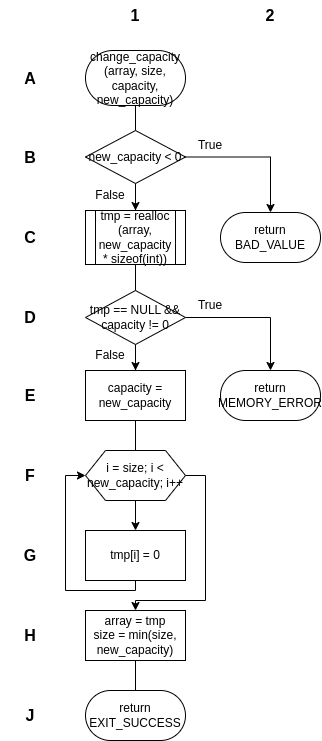

The diagram above was exported from draw.io. Its source (the exported page's mxGraphModel, read from the mxfile embedded in the PNG):
<mxGraphModel dx="1434" dy="827" grid="1" gridSize="10" guides="1" tooltips="1" connect="1" arrows="1" fold="1" page="1" pageScale="1" pageWidth="850" pageHeight="1100" math="0" shadow="0">
  <root>
    <mxCell id="0" />
    <mxCell id="1" parent="0" />
    <mxCell id="jk24vywAKFOfeinvGqaF-17" value="" style="endArrow=none;html=1;rounded=0;entryX=0.5;entryY=0;entryDx=0;entryDy=0;exitX=0.5;exitY=1;exitDx=0;exitDy=0;" parent="1" source="b65h1BUrClJIyDdZQl6N-10" target="jk24vywAKFOfeinvGqaF-3" edge="1">
      <mxGeometry width="50" height="50" relative="1" as="geometry">
        <mxPoint x="350" y="180" as="sourcePoint" />
        <mxPoint x="660" y="410" as="targetPoint" />
      </mxGeometry>
    </mxCell>
    <mxCell id="jk24vywAKFOfeinvGqaF-7" style="edgeStyle=orthogonalEdgeStyle;rounded=0;orthogonalLoop=1;jettySize=auto;html=1;exitX=0.5;exitY=1;exitDx=0;exitDy=0;entryX=0;entryY=0.5;entryDx=0;entryDy=0;" parent="1" source="b65h1BUrClJIyDdZQl6N-6" target="jk24vywAKFOfeinvGqaF-3" edge="1">
      <mxGeometry relative="1" as="geometry">
        <Array as="points">
          <mxPoint x="425" y="620" />
          <mxPoint x="355" y="620" />
          <mxPoint x="355" y="505" />
        </Array>
      </mxGeometry>
    </mxCell>
    <mxCell id="b65h1BUrClJIyDdZQl6N-6" value="tmp[i] = 0" style="rounded=0;whiteSpace=wrap;html=1;" parent="1" vertex="1">
      <mxGeometry x="375" y="560" width="100" height="50" as="geometry" />
    </mxCell>
    <mxCell id="b65h1BUrClJIyDdZQl6N-10" value="change_capacity&lt;br&gt;(array, size, capacity, new_capacity)" style="rounded=1;whiteSpace=wrap;html=1;arcSize=50;" parent="1" vertex="1">
      <mxGeometry x="375" y="80" width="100" height="55" as="geometry" />
    </mxCell>
    <mxCell id="jk24vywAKFOfeinvGqaF-12" style="edgeStyle=orthogonalEdgeStyle;rounded=0;orthogonalLoop=1;jettySize=auto;html=1;exitX=0.5;exitY=1;exitDx=0;exitDy=0;entryX=0.5;entryY=0;entryDx=0;entryDy=0;" parent="1" source="FgVq0e9fFB3n6d6Xrm3B-1" target="FgVq0e9fFB3n6d6Xrm3B-4" edge="1">
      <mxGeometry relative="1" as="geometry" />
    </mxCell>
    <mxCell id="jk24vywAKFOfeinvGqaF-14" style="edgeStyle=orthogonalEdgeStyle;rounded=0;orthogonalLoop=1;jettySize=auto;html=1;exitX=1;exitY=0.5;exitDx=0;exitDy=0;entryX=0.5;entryY=0;entryDx=0;entryDy=0;" parent="1" source="FgVq0e9fFB3n6d6Xrm3B-1" target="FgVq0e9fFB3n6d6Xrm3B-2" edge="1">
      <mxGeometry relative="1" as="geometry" />
    </mxCell>
    <mxCell id="FgVq0e9fFB3n6d6Xrm3B-1" value="new_capacity &amp;lt; 0" style="rhombus;whiteSpace=wrap;html=1;" parent="1" vertex="1">
      <mxGeometry x="375" y="160" width="100" height="53" as="geometry" />
    </mxCell>
    <mxCell id="FgVq0e9fFB3n6d6Xrm3B-2" value="return BAD_VALUE" style="rounded=1;whiteSpace=wrap;html=1;arcSize=50;" parent="1" vertex="1">
      <mxGeometry x="510" y="242" width="100" height="50" as="geometry" />
    </mxCell>
    <mxCell id="FgVq0e9fFB3n6d6Xrm3B-4" value="tmp = realloc&lt;br&gt;(array, new_capacity * sizeof(int))" style="shape=process;whiteSpace=wrap;html=1;backgroundOutline=1;" parent="1" vertex="1">
      <mxGeometry x="375" y="240" width="100" height="54" as="geometry" />
    </mxCell>
    <mxCell id="jk24vywAKFOfeinvGqaF-10" style="edgeStyle=orthogonalEdgeStyle;rounded=0;orthogonalLoop=1;jettySize=auto;html=1;exitX=0.5;exitY=1;exitDx=0;exitDy=0;entryX=0.5;entryY=0;entryDx=0;entryDy=0;" parent="1" source="FgVq0e9fFB3n6d6Xrm3B-5" target="jk24vywAKFOfeinvGqaF-2" edge="1">
      <mxGeometry relative="1" as="geometry" />
    </mxCell>
    <mxCell id="jk24vywAKFOfeinvGqaF-13" style="edgeStyle=orthogonalEdgeStyle;rounded=0;orthogonalLoop=1;jettySize=auto;html=1;exitX=1;exitY=0.5;exitDx=0;exitDy=0;entryX=0.5;entryY=0;entryDx=0;entryDy=0;" parent="1" source="FgVq0e9fFB3n6d6Xrm3B-5" target="jk24vywAKFOfeinvGqaF-1" edge="1">
      <mxGeometry relative="1" as="geometry" />
    </mxCell>
    <mxCell id="FgVq0e9fFB3n6d6Xrm3B-5" value="tmp == NULL &amp;amp;&amp;amp; capacity != 0" style="rhombus;whiteSpace=wrap;html=1;" parent="1" vertex="1">
      <mxGeometry x="375" y="320" width="100" height="54" as="geometry" />
    </mxCell>
    <mxCell id="jk24vywAKFOfeinvGqaF-1" value="return MEMORY_ERROR" style="rounded=1;whiteSpace=wrap;html=1;arcSize=50;" parent="1" vertex="1">
      <mxGeometry x="510" y="400" width="100" height="50" as="geometry" />
    </mxCell>
    <mxCell id="jk24vywAKFOfeinvGqaF-2" value="capacity = new_capacity" style="rounded=0;whiteSpace=wrap;html=1;" parent="1" vertex="1">
      <mxGeometry x="375" y="400" width="100" height="50" as="geometry" />
    </mxCell>
    <mxCell id="jk24vywAKFOfeinvGqaF-6" style="edgeStyle=orthogonalEdgeStyle;rounded=0;orthogonalLoop=1;jettySize=auto;html=1;exitX=0.5;exitY=1;exitDx=0;exitDy=0;entryX=0.5;entryY=0;entryDx=0;entryDy=0;" parent="1" source="jk24vywAKFOfeinvGqaF-3" target="b65h1BUrClJIyDdZQl6N-6" edge="1">
      <mxGeometry relative="1" as="geometry" />
    </mxCell>
    <mxCell id="jk24vywAKFOfeinvGqaF-8" style="edgeStyle=orthogonalEdgeStyle;rounded=0;orthogonalLoop=1;jettySize=auto;html=1;exitX=1;exitY=0.5;exitDx=0;exitDy=0;entryX=0.5;entryY=0;entryDx=0;entryDy=0;" parent="1" source="jk24vywAKFOfeinvGqaF-3" target="jk24vywAKFOfeinvGqaF-4" edge="1">
      <mxGeometry relative="1" as="geometry">
        <Array as="points">
          <mxPoint x="495" y="505" />
          <mxPoint x="495" y="630" />
          <mxPoint x="425" y="630" />
        </Array>
      </mxGeometry>
    </mxCell>
    <mxCell id="jk24vywAKFOfeinvGqaF-3" value="i = size; i &amp;lt; new_capacity; i++" style="shape=hexagon;perimeter=hexagonPerimeter2;whiteSpace=wrap;html=1;fixedSize=1;" parent="1" vertex="1">
      <mxGeometry x="375" y="480" width="100" height="50" as="geometry" />
    </mxCell>
    <mxCell id="jk24vywAKFOfeinvGqaF-4" value="array = tmp&lt;br&gt;size = min(size, new_capacity)" style="rounded=0;whiteSpace=wrap;html=1;" parent="1" vertex="1">
      <mxGeometry x="375" y="640" width="100" height="50" as="geometry" />
    </mxCell>
    <mxCell id="jk24vywAKFOfeinvGqaF-5" value="return EXIT_SUCCESS" style="rounded=1;whiteSpace=wrap;html=1;arcSize=50;" parent="1" vertex="1">
      <mxGeometry x="375" y="720" width="100" height="50" as="geometry" />
    </mxCell>
    <mxCell id="jk24vywAKFOfeinvGqaF-16" value="" style="endArrow=none;html=1;rounded=0;entryX=0.5;entryY=0;entryDx=0;entryDy=0;exitX=0.5;exitY=1;exitDx=0;exitDy=0;" parent="1" source="jk24vywAKFOfeinvGqaF-4" target="jk24vywAKFOfeinvGqaF-5" edge="1">
      <mxGeometry width="50" height="50" relative="1" as="geometry">
        <mxPoint x="610" y="670" as="sourcePoint" />
        <mxPoint x="660" y="620" as="targetPoint" />
      </mxGeometry>
    </mxCell>
    <mxCell id="jk24vywAKFOfeinvGqaF-18" value="True" style="text;html=1;strokeColor=none;fillColor=none;align=center;verticalAlign=middle;whiteSpace=wrap;rounded=0;" parent="1" vertex="1">
      <mxGeometry x="470" y="320" width="60" height="30" as="geometry" />
    </mxCell>
    <mxCell id="jk24vywAKFOfeinvGqaF-19" value="True" style="text;html=1;strokeColor=none;fillColor=none;align=center;verticalAlign=middle;whiteSpace=wrap;rounded=0;" parent="1" vertex="1">
      <mxGeometry x="470" y="160" width="60" height="30" as="geometry" />
    </mxCell>
    <mxCell id="jk24vywAKFOfeinvGqaF-20" value="False" style="text;html=1;strokeColor=none;fillColor=none;align=center;verticalAlign=middle;whiteSpace=wrap;rounded=0;" parent="1" vertex="1">
      <mxGeometry x="370" y="370" width="60" height="30" as="geometry" />
    </mxCell>
    <mxCell id="jk24vywAKFOfeinvGqaF-21" value="False" style="text;html=1;strokeColor=none;fillColor=none;align=center;verticalAlign=middle;whiteSpace=wrap;rounded=0;" parent="1" vertex="1">
      <mxGeometry x="370" y="210" width="60" height="30" as="geometry" />
    </mxCell>
    <mxCell id="R5EqMOLxqEle0as5qXfa-1" value="A" style="text;html=1;strokeColor=none;fillColor=none;align=center;verticalAlign=middle;whiteSpace=wrap;rounded=0;fontSize=16;fontStyle=1" parent="1" vertex="1">
      <mxGeometry x="290" y="92.5" width="60" height="30" as="geometry" />
    </mxCell>
    <mxCell id="R5EqMOLxqEle0as5qXfa-2" value="B" style="text;html=1;strokeColor=none;fillColor=none;align=center;verticalAlign=middle;whiteSpace=wrap;rounded=0;fontSize=16;fontStyle=1" parent="1" vertex="1">
      <mxGeometry x="290" y="171.5" width="60" height="30" as="geometry" />
    </mxCell>
    <mxCell id="R5EqMOLxqEle0as5qXfa-3" value="C" style="text;html=1;strokeColor=none;fillColor=none;align=center;verticalAlign=middle;whiteSpace=wrap;rounded=0;fontSize=16;fontStyle=1" parent="1" vertex="1">
      <mxGeometry x="290" y="252" width="60" height="30" as="geometry" />
    </mxCell>
    <mxCell id="R5EqMOLxqEle0as5qXfa-4" value="D" style="text;html=1;strokeColor=none;fillColor=none;align=center;verticalAlign=middle;whiteSpace=wrap;rounded=0;fontSize=16;fontStyle=1" parent="1" vertex="1">
      <mxGeometry x="290" y="332" width="60" height="30" as="geometry" />
    </mxCell>
    <mxCell id="R5EqMOLxqEle0as5qXfa-5" value="E" style="text;html=1;strokeColor=none;fillColor=none;align=center;verticalAlign=middle;whiteSpace=wrap;rounded=0;fontSize=16;fontStyle=1" parent="1" vertex="1">
      <mxGeometry x="290" y="410" width="60" height="30" as="geometry" />
    </mxCell>
    <mxCell id="R5EqMOLxqEle0as5qXfa-6" value="F" style="text;html=1;strokeColor=none;fillColor=none;align=center;verticalAlign=middle;whiteSpace=wrap;rounded=0;fontSize=16;fontStyle=1" parent="1" vertex="1">
      <mxGeometry x="290" y="490" width="60" height="30" as="geometry" />
    </mxCell>
    <mxCell id="R5EqMOLxqEle0as5qXfa-7" value="G" style="text;html=1;strokeColor=none;fillColor=none;align=center;verticalAlign=middle;whiteSpace=wrap;rounded=0;fontSize=16;fontStyle=1" parent="1" vertex="1">
      <mxGeometry x="290" y="570" width="60" height="30" as="geometry" />
    </mxCell>
    <mxCell id="R5EqMOLxqEle0as5qXfa-8" value="H" style="text;html=1;strokeColor=none;fillColor=none;align=center;verticalAlign=middle;whiteSpace=wrap;rounded=0;fontSize=16;fontStyle=1" parent="1" vertex="1">
      <mxGeometry x="290" y="650" width="60" height="30" as="geometry" />
    </mxCell>
    <mxCell id="R5EqMOLxqEle0as5qXfa-9" value="J" style="text;html=1;strokeColor=none;fillColor=none;align=center;verticalAlign=middle;whiteSpace=wrap;rounded=0;fontSize=16;fontStyle=1" parent="1" vertex="1">
      <mxGeometry x="290" y="730" width="60" height="30" as="geometry" />
    </mxCell>
    <mxCell id="0SPL2F6JNLIZy3sCsy-r-1" value="1" style="text;html=1;strokeColor=none;fillColor=none;align=center;verticalAlign=middle;whiteSpace=wrap;rounded=0;fontSize=16;fontStyle=1" parent="1" vertex="1">
      <mxGeometry x="395" y="30" width="60" height="30" as="geometry" />
    </mxCell>
    <mxCell id="0SPL2F6JNLIZy3sCsy-r-2" value="2" style="text;html=1;strokeColor=none;fillColor=none;align=center;verticalAlign=middle;whiteSpace=wrap;rounded=0;fontSize=16;fontStyle=1" parent="1" vertex="1">
      <mxGeometry x="530" y="30" width="60" height="30" as="geometry" />
    </mxCell>
  </root>
</mxGraphModel>